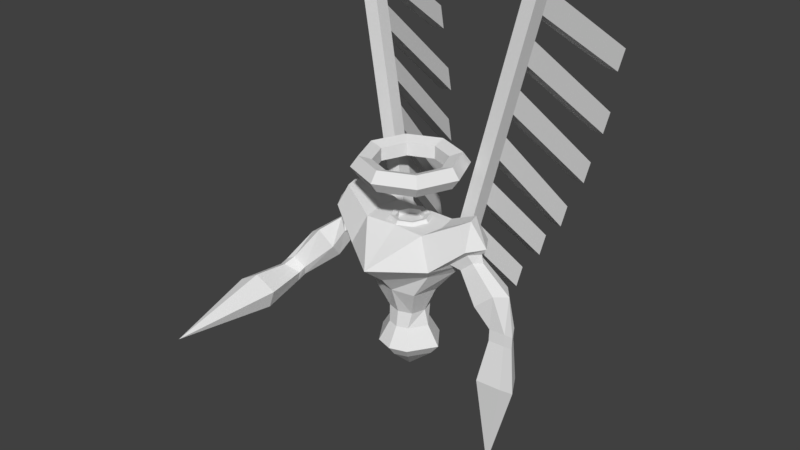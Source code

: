 # Source: AngelKnightArmForward.blend  (saved by Blender 2.78.0; exported with 4.5.12 LTS)
import bpy
from mathutils import Matrix  # noqa: F401  (used for matrix-valued properties, if any)

bpy.ops.wm.read_factory_settings(use_empty=True)
scene = bpy.context.scene
scene.name = 'Scene'

# ---- collections
col_collection_1 = bpy.data.collections.new('Collection 1'); scene.collection.children.link(col_collection_1)

# ---- world
world_world = bpy.data.worlds.new('World'); scene.world = world_world
world_world.color = (0.05088, 0.05088, 0.05088)
world_world.use_sun_shadow = False
world_world.sun_shadow_jitter_overblur = 0.0
world_world.cycles.sampling_method = 'MANUAL'

# ---- meshes
me_torus = bpy.data.meshes.new('Torus')
me_torus.from_pydata([(0.417, 0.0, 1.006), (0.3594, 0.0, 1.085), (0.2661, 0.0, 1.055), (0.2661, 0.0, 0.9568), (0.3594, 0.0, 0.9265), (0.2949, 0.2949, 1.006), (0.2541, 0.2541, 1.085), (0.1882, 0.1882, 1.055), (0.1882, 0.1882, 0.9568), (0.2541, 0.2541, 0.9265), (3.148e-08, 0.417, 1.006), (2.713e-08, 0.3594, 1.085), (2.009e-08, 0.2661, 1.055), (2.009e-08, 0.2661, 0.9568), (2.713e-08, 0.3594, 0.9265), (-0.2949, 0.2949, 1.006), (-0.2541, 0.2541, 1.085), (-0.1882, 0.1882, 1.055), (-0.1882, 0.1882, 0.9568), (-0.2541, 0.2541, 0.9265), (-0.417, 3.646e-08, 1.006), (-0.3594, 3.142e-08, 1.085), (-0.2661, 2.327e-08, 1.055), (-0.2661, 2.327e-08, 0.9568), (-0.3594, 3.142e-08, 0.9265), (-0.2949, -0.2949, 1.006), (-0.2541, -0.2541, 1.085), (-0.1882, -0.1882, 1.055), (-0.1882, -0.1882, 0.9568), (-0.2541, -0.2541, 0.9265), (3.148e-08, -0.417, 1.006), (2.713e-08, -0.3594, 1.085), (2.009e-08, -0.2661, 1.055), (2.009e-08, -0.2661, 0.9568), (2.713e-08, -0.3594, 0.9265), (0.2949, -0.2949, 1.006), (0.2541, -0.2541, 1.085), (0.1882, -0.1882, 1.055), (0.1882, -0.1882, 0.9568), (0.2541, -0.2541, 0.9265), (0.1648, 0.0, 0.5988), (0.142, 0.0, 0.6302), (0.1052, 0.0, 0.6182), (0.1052, 0.0, 0.5794), (0.142, 0.0, 0.5675), (0.1165, 0.1165, 0.5988), (0.1004, 0.1004, 0.6302), (0.07437, 0.07437, 0.6182), (0.07437, 0.07437, 0.5794), (0.1004, 0.1004, 0.5675), (1.244e-08, 0.1648, 0.5988), (1.072e-08, 0.142, 0.6302), (7.94e-09, 0.1052, 0.6182), (7.94e-09, 0.1052, 0.5794), (1.072e-08, 0.142, 0.5675), (-0.1165, 0.1165, 0.5988), (-0.1004, 0.1004, 0.6302), (-0.07437, 0.07437, 0.6182), (-0.07437, 0.07437, 0.5794), (-0.1004, 0.1004, 0.5675), (-0.1648, 1.441e-08, 0.5988), (-0.142, 1.242e-08, 0.6302), (-0.1052, 9.194e-09, 0.6182), (-0.1052, 9.194e-09, 0.5794), (-0.142, 1.242e-08, 0.5675), (-0.1165, -0.1165, 0.5988), (-0.1004, -0.1004, 0.6302), (-0.07437, -0.07437, 0.6182), (-0.07437, -0.07437, 0.5794), (-0.1004, -0.1004, 0.5675), (1.244e-08, -0.1648, 0.5988), (1.072e-08, -0.142, 0.6302), (7.94e-09, -0.1052, 0.6182), (7.94e-09, -0.1052, 0.5794), (1.072e-08, -0.142, 0.5675), (0.1165, -0.1165, 0.5988), (0.1004, -0.1004, 0.6302), (0.07437, -0.07437, 0.6182), (0.07437, -0.07437, 0.5794), (0.1004, -0.1004, 0.5675), (0.1041, -0.1041, -0.1041), (0.1774, -0.1774, 0.1041), (0.1041, 0.1041, -0.1041), (0.1774, 0.1774, 0.1041), (0.1378, 0.0, -0.1041), (0.2347, 0.0, 0.1041), (0.5039, 0.07684, 0.3875), (0.5039, -0.07684, 0.3875), (0.2438, 0.1605, 0.6046), (0.2769, 3.568e-10, 0.6046), (0.2438, -0.1816, 0.6046), (0.0708, 0.1212, 0.6046), (0.1535, 1.89e-10, 0.6046), (0.0708, -0.07297, 0.6046), (0.171, -2.118e-10, -0.2244), (0.08565, 0.1197, -0.2244), (0.08565, -0.1293, -0.2244), (0.3003, -0.1774, 0.3003), (0.3003, 0.1774, 0.3003), (0.3972, 0.0, 0.3003), (0.6391, 0.0, 0.4522), (0.5901, -0.05843, 0.4612), (0.5901, 0.05843, 0.4612), (0.4996, -0.09159, 0.7356), (0.524, 2.627e-10, 0.7356), (0.4996, 0.09159, 0.7356), (0.4877, 0.0, 0.3567), (0.3477, -0.2346, 0.376), (0.3162, 0.2094, 0.3552), (0.6588, 0.0, 0.5673), (0.5761, -0.1306, 0.5673), (0.5761, 0.1306, 0.5673), (0.6217, 0.0, 0.5173), (0.5608, -0.08308, 0.5236), (0.5608, 0.08308, 0.5236), (0.4367, 0.1085, 0.4197), (0.4367, -0.1085, 0.4197), (0.4599, 0.0, 0.376), (0.9019, 0.0, -0.03366), (0.7281, 0.0, 0.008995), (0.8744, -0.05843, 0.007905), (0.8744, 0.05843, 0.007905), (0.7615, 0.07684, 0.01875), (0.7615, -0.07684, 0.01875), (0.9001, 0.0, -0.1264), (0.7263, 0.0, -0.08374), (0.8726, -0.05843, -0.08483), (0.8726, 0.05843, -0.08483), (0.7597, 0.07684, -0.07398), (0.7597, -0.07684, -0.07398), (0.7322, 0.0, -1.183), (0.2639, 0.001744, -0.3728), (0.1322, 0.1865, -0.3728), (0.1322, -0.1979, -0.3728), (0.1978, 0.0005027, -0.4528), (0.09908, 0.139, -0.4528), (0.09908, -0.1491, -0.4528), (0.2106, 0.2194, 0.3586), (0.324, 0.1955, 0.3382), (0.1501, 0.206, 0.3003), (0.162, 0.2151, 0.3382), (0.2187, 0.3386, 0.351), (0.3244, 0.3286, 0.3476), (0.6377, 0.3355, 2.273), (0.2669, 0.2877, 0.2545), (0.2495, 0.294, 0.2545), (0.7433, 0.3255, 2.27), (0.6458, 0.4547, 2.266), (0.7515, 0.4447, 2.262), (0.2494, 0.2299, 0.5327), (0.2882, 0.2405, 0.7067), (0.327, 0.251, 0.8808), (0.3659, 0.2616, 1.055), (0.4047, 0.2722, 1.229), (0.4435, 0.2827, 1.403), (0.4823, 0.2933, 1.577), (0.5212, 0.3038, 1.751), (0.56, 0.3144, 1.925), (0.5988, 0.325, 2.099), (0.607, 0.4442, 2.092), (0.5682, 0.4336, 1.918), (0.5293, 0.423, 1.744), (0.4905, 0.4125, 1.569), (0.4517, 0.4019, 1.395), (0.4129, 0.3914, 1.221), (0.374, 0.3808, 1.047), (0.3352, 0.3702, 0.8732), (0.2964, 0.3597, 0.6992), (0.2576, 0.3491, 0.5251), (0.7127, 0.4342, 2.088), (0.6738, 0.4236, 1.914), (0.635, 0.4131, 1.74), (0.5962, 0.4025, 1.566), (0.5573, 0.3919, 1.392), (0.5185, 0.3814, 1.218), (0.4797, 0.3708, 1.044), (0.4409, 0.3602, 0.8698), (0.402, 0.3497, 0.6957), (0.3632, 0.3391, 0.5217), (0.7045, 0.315, 2.096), (0.6657, 0.3044, 1.922), (0.6268, 0.2939, 1.748), (0.588, 0.2833, 1.574), (0.5492, 0.2727, 1.4), (0.5103, 0.2622, 1.225), (0.4715, 0.2516, 1.051), (0.4327, 0.241, 0.8773), (0.3939, 0.2305, 0.7033), (0.355, 0.2199, 0.5292), (0.3341, 0.737, -0.1175), (0.4398, 0.7271, -0.121), (0.7612, 1.295, 1.693), (0.8669, 1.285, 1.689), (0.373, 0.7476, 0.05653), (0.4786, 0.7376, 0.0531), (0.7224, 1.284, 1.519), (0.6836, 1.304, 1.198), (0.6448, 1.294, 1.024), (0.6059, 1.221, 0.8117), (0.5671, 1.21, 0.6376), (0.5283, 1.068, 0.4867), (0.4894, 1.057, 0.3126), (0.4506, 0.9204, 0.2794), (0.4118, 0.9098, 0.1053), (0.8281, 1.274, 1.515), (0.7892, 1.294, 1.195), (0.7504, 1.284, 1.021), (0.7116, 1.211, 0.8083), (0.6728, 1.2, 0.6342), (0.6339, 1.058, 0.4832), (0.5951, 1.047, 0.3092), (0.5563, 0.9104, 0.276), (0.5174, 0.8998, 0.1019), (0.647, 0.0, -0.4212), (0.7006, -0.1231, -0.4056), (0.8813, 0.09358, -0.4229), (0.7006, 0.1231, -0.4056), (0.8813, -0.09358, -0.4229), (0.9255, 0.0, -0.4895), (0.6553, 0.1159, 0.1747), (0.6308, 0.0, 0.1282), (0.6553, -0.1159, 0.1747), (0.7852, -0.08815, 0.2859), (0.8592, 0.0, 0.2724), (0.7852, 0.08815, 0.2859), (-0.1041, -0.1041, -0.1041), (-0.1774, -0.1774, 0.1041), (-0.1041, 0.1041, -0.1041), (-0.1774, 0.1774, 0.1041), (0.0, 0.1378, -0.1041), (0.0, 0.2031, 0.1041), (0.0, -0.1378, -0.1041), (0.0, -0.2082, 0.1041), (-0.1378, 0.0, -0.1041), (-0.2347, 0.0, 0.1041), (0.0, 0.2347, 0.376), (-0.5039, 0.03702, 0.3258), (-0.5039, -0.1413, 0.3782), (0.0, -0.4968, 0.376), (0.0, 0.1645, 0.6046), (-0.2438, 0.1605, 0.6046), (-0.2769, 3.568e-10, 0.6046), (-0.2438, -0.1816, 0.6046), (0.0, -0.1645, 0.6046), (0.0, 0.1401, 0.6046), (-0.0708, 0.1212, 0.6046), (-0.1535, 1.89e-10, 0.6046), (-0.0708, -0.07297, 0.6046), (0.0, -0.09188, 0.6046), (0.0, 0.1474, -0.2244), (-0.171, -2.118e-10, -0.2244), (-0.08565, 0.1197, -0.2244), (0.0, -0.157, -0.2244), (-0.08565, -0.1293, -0.2244), (0.0, 0.2347, 0.3003), (0.0, -0.3114, 0.2274), (-0.3003, -0.1774, 0.3003), (-0.3003, 0.1774, 0.3003), (-0.3972, 0.0, 0.3003), (-0.6391, -0.01317, 0.4128), (-0.5901, -0.07825, 0.4412), (-0.5901, 0.04483, 0.4014), (-0.4996, -0.09159, 0.7356), (-0.524, 2.627e-10, 0.7356), (-0.4996, 0.09159, 0.7356), (-0.4877, -0.04574, 0.323), (-0.3477, -0.2346, 0.376), (-0.3162, 0.2094, 0.3552), (-0.6588, 0.0, 0.5673), (-0.5761, -0.1306, 0.5673), (-0.5761, 0.1306, 0.5673), (-0.6217, 0.0, 0.5173), (-0.5608, -0.08308, 0.5236), (-0.5608, 0.08308, 0.5236), (-0.4367, 0.1085, 0.4197), (-0.4367, -0.1085, 0.4197), (-0.4599, 0.0, 0.376), (-0.946, -0.3089, 0.06743), (-0.8047, -0.2655, -0.03361), (-0.8785, -0.2966, 0.1021), (-0.9496, -0.2451, 0.02488), (-0.8631, -0.1546, -0.03752), (-0.7803, -0.2916, 0.04282), (-0.9578, -0.36, 0.03935), (-0.8211, -0.3243, -0.0705), (-0.8971, -0.3833, 0.06747), (-0.971, -0.3169, -0.02286), (-0.8949, -0.3097, -0.1085), (-0.7977, -0.3293, 0.01023), (-0.8913, -1.421, -0.07849), (0.0, 0.2292, -0.3728), (-0.2639, 0.001744, -0.3728), (-0.1322, 0.1865, -0.3728), (0.0, -0.2406, -0.3728), (-0.1322, -0.1979, -0.3728), (0.0, 0.171, -0.4528), (-0.1978, 0.0005027, -0.4528), (-0.09908, 0.139, -0.4528), (0.0, -0.1811, -0.4528), (-0.09908, -0.1491, -0.4528), (0.0, -0.003207, -0.6194), (-0.2106, 0.2194, 0.3586), (0.0, 0.2347, 0.3382), (-0.324, 0.1955, 0.3382), (-0.1501, 0.206, 0.3003), (-0.162, 0.2151, 0.3382), (-0.2187, 0.3386, 0.351), (-0.3244, 0.3286, 0.3476), (-0.6377, 0.3355, 2.273), (-0.2669, 0.2877, 0.2545), (-0.2495, 0.294, 0.2545), (-0.7433, 0.3255, 2.27), (-0.6458, 0.4547, 2.266), (-0.7515, 0.4447, 2.262), (-0.2494, 0.2299, 0.5327), (-0.2882, 0.2405, 0.7067), (-0.327, 0.251, 0.8808), (-0.3659, 0.2616, 1.055), (-0.4047, 0.2722, 1.229), (-0.4435, 0.2827, 1.403), (-0.4823, 0.2933, 1.577), (-0.5212, 0.3038, 1.751), (-0.56, 0.3144, 1.925), (-0.5988, 0.325, 2.099), (-0.607, 0.4442, 2.092), (-0.5682, 0.4336, 1.918), (-0.5293, 0.423, 1.744), (-0.4905, 0.4125, 1.569), (-0.4517, 0.4019, 1.395), (-0.4129, 0.3914, 1.221), (-0.374, 0.3808, 1.047), (-0.3352, 0.3702, 0.8732), (-0.2964, 0.3597, 0.6992), (-0.2576, 0.3491, 0.5251), (-0.7127, 0.4342, 2.088), (-0.6738, 0.4236, 1.914), (-0.635, 0.4131, 1.74), (-0.5962, 0.4025, 1.566), (-0.5573, 0.3919, 1.392), (-0.5185, 0.3814, 1.218), (-0.4797, 0.3708, 1.044), (-0.4409, 0.3602, 0.8698), (-0.402, 0.3497, 0.6957), (-0.3632, 0.3391, 0.5217), (-0.7045, 0.315, 2.096), (-0.6657, 0.3044, 1.922), (-0.6268, 0.2939, 1.748), (-0.588, 0.2833, 1.574), (-0.5492, 0.2727, 1.4), (-0.5103, 0.2622, 1.225), (-0.4715, 0.2516, 1.051), (-0.4327, 0.241, 0.8773), (-0.3939, 0.2305, 0.7033), (-0.355, 0.2199, 0.5292), (-0.3341, 0.737, -0.1175), (-0.4398, 0.7271, -0.121), (-0.7612, 1.295, 1.693), (-0.8669, 1.285, 1.689), (-0.373, 0.7476, 0.05653), (-0.4786, 0.7376, 0.0531), (-0.7224, 1.284, 1.519), (-0.6836, 1.304, 1.198), (-0.6448, 1.294, 1.024), (-0.6059, 1.221, 0.8117), (-0.5671, 1.21, 0.6376), (-0.5283, 1.068, 0.4867), (-0.4894, 1.057, 0.3126), (-0.4506, 0.9204, 0.2794), (-0.4118, 0.9098, 0.1053), (-0.8281, 1.274, 1.515), (-0.7892, 1.294, 1.195), (-0.7504, 1.284, 1.021), (-0.7116, 1.211, 0.8083), (-0.6728, 1.2, 0.6342), (-0.6339, 1.058, 0.4832), (-0.5951, 1.047, 0.3092), (-0.5563, 0.9104, 0.276), (-0.5174, 0.8998, 0.1019), (-0.78, -0.6642, -0.1244), (-0.7426, -0.6522, 0.004917), (-1.02, -0.6524, -0.04809), (-0.8984, -0.6408, -0.1853), (-0.9018, -0.661, 0.09658), (-0.9991, -0.7214, 0.05154), (-0.6497, -0.0236, 0.1399), (-0.5749, -0.1252, 0.1568), (-0.564, -0.2059, 0.2547), (-0.7152, -0.1895, 0.3376), (-0.8119, -0.1578, 0.2821), (-0.7804, -0.05093, 0.2503)], [], [(0, 5, 6, 1), (1, 6, 7, 2), (2, 7, 8, 3), (3, 8, 9, 4), (4, 9, 5, 0), (5, 10, 11, 6), (6, 11, 12, 7), (7, 12, 13, 8), (8, 13, 14, 9), (9, 14, 10, 5), (10, 15, 16, 11), (11, 16, 17, 12), (12, 17, 18, 13), (13, 18, 19, 14), (14, 19, 15, 10), (15, 20, 21, 16), (16, 21, 22, 17), (17, 22, 23, 18), (18, 23, 24, 19), (19, 24, 20, 15), (20, 25, 26, 21), (21, 26, 27, 22), (22, 27, 28, 23), (23, 28, 29, 24), (24, 29, 25, 20), (25, 30, 31, 26), (26, 31, 32, 27), (27, 32, 33, 28), (28, 33, 34, 29), (29, 34, 30, 25), (30, 35, 36, 31), (31, 36, 37, 32), (32, 37, 38, 33), (33, 38, 39, 34), (34, 39, 35, 30), (35, 0, 1, 36), (36, 1, 2, 37), (37, 2, 3, 38), (38, 3, 4, 39), (39, 4, 0, 35), (40, 45, 46, 41), (41, 46, 47, 42), (42, 47, 48, 43), (43, 48, 49, 44), (44, 49, 45, 40), (45, 50, 51, 46), (46, 51, 52, 47), (47, 52, 53, 48), (48, 53, 54, 49), (49, 54, 50, 45), (50, 55, 56, 51), (51, 56, 57, 52), (52, 57, 58, 53), (53, 58, 59, 54), (54, 59, 55, 50), (55, 60, 61, 56), (56, 61, 62, 57), (57, 62, 63, 58), (58, 63, 64, 59), (59, 64, 60, 55), (60, 65, 66, 61), (61, 66, 67, 62), (62, 67, 68, 63), (63, 68, 69, 64), (64, 69, 65, 60), (65, 70, 71, 66), (66, 71, 72, 67), (67, 72, 73, 68), (68, 73, 74, 69), (69, 74, 70, 65), (70, 75, 76, 71), (71, 76, 77, 72), (72, 77, 78, 73), (73, 78, 79, 74), (74, 79, 75, 70), (75, 40, 41, 76), (76, 41, 42, 77), (77, 42, 43, 78), (78, 43, 44, 79), (79, 44, 40, 75), (48, 43, 78, 73, 68, 63, 58, 53), (229, 230, 83, 82), (84, 85, 81, 80), (80, 81, 232, 231), (84, 80, 96, 94), (255, 97, 107, 238), (82, 83, 85, 84), (108, 137, 235, 239, 88), (238, 107, 90, 243), (140, 302, 235, 137), (99, 98, 138, 108, 117), (97, 99, 117, 107), (243, 90, 93, 248), (90, 89, 92, 93), (89, 90, 103, 104), (108, 88, 105, 111), (88, 239, 244, 91), (89, 88, 91, 92), (96, 252, 293, 133), (82, 84, 94, 95), (229, 82, 95, 249), (80, 231, 252, 96), (81, 85, 99, 97), (85, 83, 98, 99), (83, 230, 254, 139, 98), (232, 81, 97, 255), (109, 111, 105, 104), (110, 109, 104, 103), (222, 221, 123, 120), (88, 89, 104, 105), (220, 219, 122, 119), (90, 107, 110, 103), (117, 116, 107), (115, 117, 108), (113, 112, 109, 110), (112, 114, 111, 109), (114, 115, 108, 111), (116, 113, 110, 107), (101, 100, 112, 113), (100, 102, 114, 112), (102, 86, 115, 114), (87, 101, 113, 116), (106, 87, 116, 117), (86, 106, 117, 115), (120, 123, 129, 126), (119, 122, 128, 125), (224, 223, 118, 121), (221, 220, 119, 123), (219, 224, 121, 122), (223, 222, 120, 118), (216, 215, 130), (214, 213, 130), (121, 118, 124, 127), (123, 119, 125, 129), (122, 121, 127, 128), (118, 120, 126, 124), (218, 217, 130), (213, 216, 130), (217, 214, 130), (215, 218, 130), (131, 133, 136, 134), (133, 293, 298, 136), (94, 96, 133, 131), (249, 95, 132, 290), (95, 94, 131, 132), (136, 298, 300), (290, 132, 135, 295), (132, 131, 134, 135), (134, 136, 300), (295, 135, 300), (135, 134, 300), (148, 169, 204, 192), (179, 169, 148, 146), (139, 254, 302, 140), (141, 145, 139, 137), (143, 146, 148, 147), (98, 139, 145, 144), (108, 98, 144, 142), (141, 142, 144, 145), (159, 158, 143, 147), (158, 179, 146, 143), (137, 108, 188, 149), (149, 188, 187, 150), (150, 187, 186, 151), (151, 186, 185, 152), (152, 185, 184, 153), (153, 184, 183, 154), (154, 183, 182, 155), (155, 182, 181, 156), (156, 181, 180, 157), (157, 180, 179, 158), (141, 137, 149, 168), (168, 149, 150, 167), (167, 150, 151, 166), (166, 151, 152, 165), (165, 152, 153, 164), (164, 153, 154, 163), (163, 154, 155, 162), (162, 155, 156, 161), (161, 156, 157, 160), (160, 157, 158, 159), (108, 142, 178, 188), (188, 178, 177, 187), (187, 177, 176, 186), (186, 176, 175, 185), (185, 175, 174, 184), (184, 174, 173, 183), (183, 173, 172, 182), (182, 172, 171, 181), (181, 171, 170, 180), (180, 170, 169, 179), (142, 141, 189, 190), (178, 168, 167, 177), (169, 159, 195, 204), (176, 166, 165, 175), (161, 160, 196, 197), (174, 164, 163, 173), (141, 168, 193, 189), (172, 162, 161, 171), (177, 167, 203, 212), (170, 160, 159, 169), (204, 195, 191, 192), (190, 189, 193, 194), (212, 203, 202, 211), (210, 201, 200, 209), (208, 199, 198, 207), (206, 197, 196, 205), (166, 176, 211, 202), (178, 142, 190, 194), (176, 177, 212, 211), (147, 148, 192, 191), (175, 165, 201, 210), (163, 162, 198, 199), (170, 171, 206, 205), (164, 174, 209, 200), (173, 163, 199, 208), (165, 164, 200, 201), (172, 173, 208, 207), (162, 172, 207, 198), (159, 147, 191, 195), (171, 161, 197, 206), (167, 166, 202, 203), (168, 178, 194, 193), (174, 175, 210, 209), (160, 170, 205, 196), (127, 124, 218, 215), (126, 129, 214, 217), (125, 128, 216, 213), (124, 126, 217, 218), (129, 125, 213, 214), (128, 127, 215, 216), (100, 101, 222, 223), (86, 102, 224, 219), (87, 106, 220, 221), (102, 100, 223, 224), (106, 86, 219, 220), (101, 87, 221, 222), (229, 227, 228, 230), (233, 225, 226, 234), (225, 231, 232, 226), (233, 250, 253, 225), (255, 238, 266, 256), (227, 233, 234, 228), (267, 240, 239, 235, 301), (238, 243, 242, 266), (305, 301, 235, 302), (258, 276, 267, 303, 257), (256, 266, 276, 258), (243, 248, 247, 242), (242, 247, 246, 241), (241, 263, 262, 242), (267, 270, 264, 240), (240, 245, 244, 239), (241, 246, 245, 240), (253, 294, 293, 252), (227, 251, 250, 233), (229, 249, 251, 227), (225, 253, 252, 231), (226, 256, 258, 234), (234, 258, 257, 228), (228, 257, 304, 254, 230), (232, 255, 256, 226), (268, 263, 264, 270), (269, 262, 263, 268), (387, 279, 282, 386), (240, 264, 263, 241), (385, 278, 281, 384), (242, 262, 269, 266), (276, 266, 275), (274, 267, 276), (272, 269, 268, 271), (271, 268, 270, 273), (273, 270, 267, 274), (275, 266, 269, 272), (260, 272, 271, 259), (259, 271, 273, 261), (261, 273, 274, 236), (237, 275, 272, 260), (265, 276, 275, 237), (236, 274, 276, 265), (279, 285, 288, 282), (278, 284, 287, 281), (389, 280, 277, 388), (386, 282, 278, 385), (384, 281, 280, 389), (388, 277, 279, 387), (381, 289, 380), (379, 289, 378), (280, 286, 283, 277), (282, 288, 284, 278), (281, 287, 286, 280), (277, 283, 285, 279), (383, 289, 382), (378, 289, 381), (382, 289, 379), (380, 289, 383), (291, 296, 299, 294), (294, 299, 298, 293), (250, 291, 294, 253), (249, 290, 292, 251), (251, 292, 291, 250), (299, 300, 298), (290, 295, 297, 292), (292, 297, 296, 291), (296, 300, 299), (295, 300, 297), (297, 300, 296), (313, 357, 369, 334), (344, 311, 313, 334), (304, 305, 302, 254), (306, 301, 304, 310), (308, 312, 313, 311), (257, 309, 310, 304), (267, 307, 309, 257), (306, 310, 309, 307), (324, 312, 308, 323), (323, 308, 311, 344), (301, 314, 353, 267), (314, 315, 352, 353), (315, 316, 351, 352), (316, 317, 350, 351), (317, 318, 349, 350), (318, 319, 348, 349), (319, 320, 347, 348), (320, 321, 346, 347), (321, 322, 345, 346), (322, 323, 344, 345), (306, 333, 314, 301), (333, 332, 315, 314), (332, 331, 316, 315), (331, 330, 317, 316), (330, 329, 318, 317), (329, 328, 319, 318), (328, 327, 320, 319), (327, 326, 321, 320), (326, 325, 322, 321), (325, 324, 323, 322), (267, 353, 343, 307), (353, 352, 342, 343), (352, 351, 341, 342), (351, 350, 340, 341), (350, 349, 339, 340), (349, 348, 338, 339), (348, 347, 337, 338), (347, 346, 336, 337), (346, 345, 335, 336), (345, 344, 334, 335), (307, 355, 354, 306), (343, 342, 332, 333), (334, 369, 360, 324), (341, 340, 330, 331), (326, 362, 361, 325), (339, 338, 328, 329), (306, 354, 358, 333), (337, 336, 326, 327), (342, 377, 368, 332), (335, 334, 324, 325), (369, 357, 356, 360), (355, 359, 358, 354), (377, 376, 367, 368), (375, 374, 365, 366), (373, 372, 363, 364), (371, 370, 361, 362), (331, 367, 376, 341), (343, 359, 355, 307), (341, 376, 377, 342), (312, 356, 357, 313), (340, 375, 366, 330), (328, 364, 363, 327), (335, 370, 371, 336), (329, 365, 374, 339), (338, 373, 364, 328), (330, 366, 365, 329), (337, 372, 373, 338), (327, 363, 372, 337), (324, 360, 356, 312), (336, 371, 362, 326), (332, 368, 367, 331), (333, 358, 359, 343), (339, 374, 375, 340), (325, 361, 370, 335), (286, 380, 383, 283), (285, 382, 379, 288), (284, 378, 381, 287), (283, 383, 382, 285), (288, 379, 378, 284), (287, 381, 380, 286), (259, 388, 387, 260), (236, 384, 389, 261), (237, 386, 385, 265), (261, 389, 388, 259), (265, 385, 384, 236), (260, 387, 386, 237)])
me_torus.use_remesh_preserve_volume = False
me_torus.use_remesh_preserve_attributes = False
me_torus.use_mirror_vertex_groups = False
me_torus.update()

# ---- objects
ob_angel = bpy.data.objects.new('Angel', me_torus)

# ---- transforms, parenting, visibility, modifiers, constraints
ob_angel.location = (0.0, 0.0, 0.0)
ob_angel.lineart.crease_threshold = 0.0

# ---- collection membership
col_collection_1.objects.link(ob_angel)

# ---- scene / render settings (as saved in the file)
scene.frame_start = 1; scene.frame_end = 250; scene.frame_set(1)
scene.render.engine = 'CYCLES'
scene.render.resolution_percentage = 50
scene.render.dither_intensity = 0.0
scene.cycles.use_denoising = False
scene.cycles.samples = 128
scene.cycles.sampling_pattern = 'TABULATED_SOBOL'
scene.cycles.light_sampling_threshold = 0.0
scene.cycles.use_adaptive_sampling = False
scene.cycles.use_light_tree = False
scene.cycles.blur_glossy = 0.0
scene.cycles.sample_clamp_indirect = 0.0
scene.view_settings.view_transform = 'Standard'
bpy.context.view_layer.update()

# ---- added for rendering (the .blend has no active camera and no usable light): camera, sun
cam_auto = bpy.data.cameras.new('AutoCamera')
cam_auto.lens = 50.0
cam_auto.sensor_width = 36.0
cam_auto.clip_end = 1000.0
ob_auto_camera = bpy.data.objects.new('AutoCamera', cam_auto)
scene.collection.objects.link(ob_auto_camera)
ob_auto_camera.location = (4.40486, -5.40117, 4.10702)
ob_auto_camera.rotation_euler = (1.09748, -7.21219e-08, 0.694738)
scene.camera = ob_auto_camera
light_auto_sun = bpy.data.lights.new('AutoSun', 'SUN')
light_auto_sun.energy = 3.0
light_auto_sun.angle = 0.0523599
ob_auto_sun = bpy.data.objects.new('AutoSun', light_auto_sun)
scene.collection.objects.link(ob_auto_sun)
ob_auto_sun.rotation_euler = (0.872665, 0.174533, 0.523599)
bpy.context.view_layer.update()
